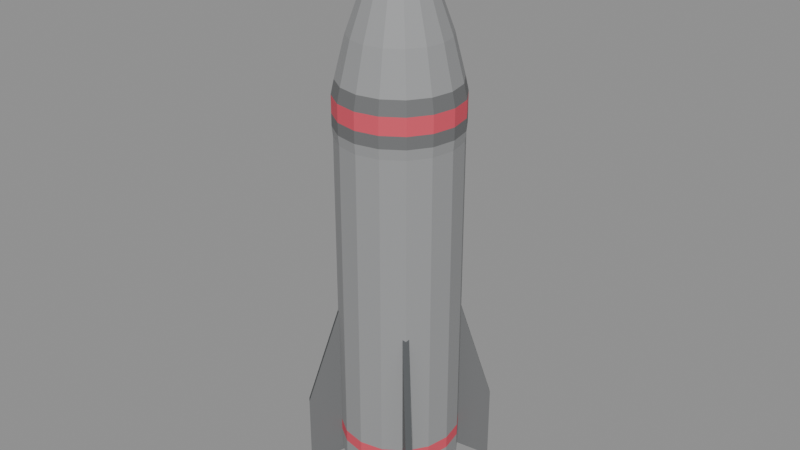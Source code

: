 # Source: T1Missile.blend  (saved by Blender 5.2.45; exported with 4.5.12 LTS)
import bpy
from mathutils import Matrix  # noqa: F401  (used for matrix-valued properties, if any)

bpy.ops.wm.read_factory_settings(use_empty=True)
scene = bpy.context.scene
scene.name = 'Scene'

# ---- materials (node trees are filled in below, after node groups)
mat_t1_979899ff = bpy.data.materials.new('T1_979899FF')
mat_t1_979899ff.diffuse_color = (0.3095, 0.314, 0.3185, 1.0)
mat_t1_6e6f70ff = bpy.data.materials.new('T1_6E6F70FF')
mat_t1_6e6f70ff.diffuse_color = (0.1559, 0.159, 0.162, 1.0)
mat_t1_4e5153ff = bpy.data.materials.new('T1_4E5153FF')
mat_t1_4e5153ff.diffuse_color = (0.07619, 0.08228, 0.0865, 1.0)
mat_t1_de5163ff = bpy.data.materials.new('T1_DE5163FF')
mat_t1_de5163ff.diffuse_color = (0.7305, 0.08228, 0.1248, 1.0)

# ---- material node trees
mat_t1_979899ff.use_nodes = True; mat_t1_979899ff.node_tree.nodes.clear()
_N = mat_t1_979899ff.node_tree.nodes; _L = mat_t1_979899ff.node_tree.links
n0 = _N.new('ShaderNodeBsdfPrincipled'); n0.name = 'Principled BSDF'; n0.location = (-200, 100)
n0.inputs[0].default_value = (0.3095, 0.314, 0.3185, 1.0)
n0.inputs[2].default_value = 0.65
n0.inputs[10].default_value = 0.005
n1 = _N.new('ShaderNodeOutputMaterial'); n1.name = 'Material Output'; n1.location = (200, 100)
_L.new(n0.outputs[0], n1.inputs[0])
n1.is_active_output = True
mat_t1_6e6f70ff.use_nodes = True; mat_t1_6e6f70ff.node_tree.nodes.clear()
_N = mat_t1_6e6f70ff.node_tree.nodes; _L = mat_t1_6e6f70ff.node_tree.links
n0 = _N.new('ShaderNodeBsdfPrincipled'); n0.name = 'Principled BSDF'; n0.location = (-200, 100)
n0.inputs[0].default_value = (0.1559, 0.159, 0.162, 1.0)
n0.inputs[2].default_value = 0.65
n0.inputs[10].default_value = 0.005
n1 = _N.new('ShaderNodeOutputMaterial'); n1.name = 'Material Output'; n1.location = (200, 100)
_L.new(n0.outputs[0], n1.inputs[0])
n1.is_active_output = True
mat_t1_4e5153ff.use_nodes = True; mat_t1_4e5153ff.node_tree.nodes.clear()
_N = mat_t1_4e5153ff.node_tree.nodes; _L = mat_t1_4e5153ff.node_tree.links
n0 = _N.new('ShaderNodeBsdfPrincipled'); n0.name = 'Principled BSDF'; n0.location = (-200, 100)
n0.inputs[0].default_value = (0.07619, 0.08228, 0.0865, 1.0)
n0.inputs[2].default_value = 0.65
n0.inputs[10].default_value = 0.005
n1 = _N.new('ShaderNodeOutputMaterial'); n1.name = 'Material Output'; n1.location = (200, 100)
_L.new(n0.outputs[0], n1.inputs[0])
n1.is_active_output = True
mat_t1_de5163ff.use_nodes = True; mat_t1_de5163ff.node_tree.nodes.clear()
_N = mat_t1_de5163ff.node_tree.nodes; _L = mat_t1_de5163ff.node_tree.links
n0 = _N.new('ShaderNodeBsdfPrincipled'); n0.name = 'Principled BSDF'; n0.location = (-200, 100)
n0.inputs[0].default_value = (0.7305, 0.08228, 0.1248, 1.0)
n0.inputs[2].default_value = 0.65
n0.inputs[10].default_value = 0.005
n1 = _N.new('ShaderNodeOutputMaterial'); n1.name = 'Material Output'; n1.location = (200, 100)
_L.new(n0.outputs[0], n1.inputs[0])
n1.is_active_output = True

# ---- meshes
me_t1missile = bpy.data.meshes.new('T1Missile')
me_t1missile.from_pydata([(0.034, 0.0, -0.3), (0.03141, 0.01301, -0.3), (0.02404, 0.02404, -0.3), (0.01301, 0.03141, -0.3), (2.082e-18, 0.034, -0.3), (-0.01301, 0.03141, -0.3), (-0.02404, 0.02404, -0.3), (-0.03141, 0.01301, -0.3), (-0.034, 4.164e-18, -0.3), (-0.03141, -0.01301, -0.3), (-0.02404, -0.02404, -0.3), (-0.01301, -0.03141, -0.3), (-6.246e-18, -0.034, -0.3), (0.01301, -0.03141, -0.3), (0.02404, -0.02404, -0.3), (0.03141, -0.01301, -0.3), (0.041, 0.0, -0.284), (0.03788, 0.01569, -0.284), (0.02899, 0.02899, -0.284), (0.01569, 0.03788, -0.284), (2.511e-18, 0.041, -0.284), (-0.01569, 0.03788, -0.284), (-0.02899, 0.02899, -0.284), (-0.03788, 0.01569, -0.284), (-0.041, 5.021e-18, -0.284), (-0.03788, -0.01569, -0.284), (-0.02899, -0.02899, -0.284), (-0.01569, -0.03788, -0.284), (-7.532e-18, -0.041, -0.284), (0.01569, -0.03788, -0.284), (0.02899, -0.02899, -0.284), (0.03788, -0.01569, -0.284), (0.046, 0.0, -0.276), (0.0425, 0.0176, -0.276), (0.03253, 0.03253, -0.276), (0.0176, 0.0425, -0.276), (2.817e-18, 0.046, -0.276), (-0.0176, 0.0425, -0.276), (-0.03253, 0.03253, -0.276), (-0.0425, 0.0176, -0.276), (-0.046, 5.633e-18, -0.276), (-0.0425, -0.0176, -0.276), (-0.03253, -0.03253, -0.276), (-0.0176, -0.0425, -0.276), (-8.45e-18, -0.046, -0.276), (0.0176, -0.0425, -0.276), (0.03253, -0.03253, -0.276), (0.0425, -0.0176, -0.276), (0.054, 0.0, -0.254), (0.04989, 0.02066, -0.254), (0.03818, 0.03818, -0.254), (0.02066, 0.04989, -0.254), (3.307e-18, 0.054, -0.254), (-0.02066, 0.04989, -0.254), (-0.03818, 0.03818, -0.254), (-0.04989, 0.02066, -0.254), (-0.054, 6.613e-18, -0.254), (-0.04989, -0.02066, -0.254), (-0.03818, -0.03818, -0.254), (-0.02066, -0.04989, -0.254), (-9.92e-18, -0.054, -0.254), (0.02066, -0.04989, -0.254), (0.03818, -0.03818, -0.254), (0.04989, -0.02066, -0.254), (0.059, 0.0, -0.245), (0.05451, 0.02258, -0.245), (0.04172, 0.04172, -0.245), (0.02258, 0.05451, -0.245), (3.613e-18, 0.059, -0.245), (-0.02258, 0.05451, -0.245), (-0.04172, 0.04172, -0.245), (-0.05451, 0.02258, -0.245), (-0.059, 7.225e-18, -0.245), (-0.05451, -0.02258, -0.245), (-0.04172, -0.04172, -0.245), (-0.02258, -0.05451, -0.245), (-1.084e-17, -0.059, -0.245), (0.02258, -0.05451, -0.245), (0.04172, -0.04172, -0.245), (0.05451, -0.02258, -0.245), (0.059, 0.0, -0.225), (0.05451, 0.02258, -0.225), (0.04172, 0.04172, -0.225), (0.02258, 0.05451, -0.225), (3.613e-18, 0.059, -0.225), (-0.02258, 0.05451, -0.225), (-0.04172, 0.04172, -0.225), (-0.05451, 0.02258, -0.225), (-0.059, 7.225e-18, -0.225), (-0.05451, -0.02258, -0.225), (-0.04172, -0.04172, -0.225), (-0.02258, -0.05451, -0.225), (-1.084e-17, -0.059, -0.225), (0.02258, -0.05451, -0.225), (0.04172, -0.04172, -0.225), (0.05451, -0.02258, -0.225), (0.059, 0.0, -0.213), (0.05451, 0.02258, -0.213), (0.04172, 0.04172, -0.213), (0.02258, 0.05451, -0.213), (3.613e-18, 0.059, -0.213), (-0.02258, 0.05451, -0.213), (-0.04172, 0.04172, -0.213), (-0.05451, 0.02258, -0.213), (-0.059, 7.225e-18, -0.213), (-0.05451, -0.02258, -0.213), (-0.04172, -0.04172, -0.213), (-0.02258, -0.05451, -0.213), (-1.084e-17, -0.059, -0.213), (0.02258, -0.05451, -0.213), (0.04172, -0.04172, -0.213), (0.05451, -0.02258, -0.213), (0.059, 0.0, 0.09), (0.05451, 0.02258, 0.09), (0.04172, 0.04172, 0.09), (0.02258, 0.05451, 0.09), (3.613e-18, 0.059, 0.09), (-0.02258, 0.05451, 0.09), (-0.04172, 0.04172, 0.09), (-0.05451, 0.02258, 0.09), (-0.059, 7.225e-18, 0.09), (-0.05451, -0.02258, 0.09), (-0.04172, -0.04172, 0.09), (-0.02258, -0.05451, 0.09), (-1.084e-17, -0.059, 0.09), (0.02258, -0.05451, 0.09), (0.04172, -0.04172, 0.09), (0.05451, -0.02258, 0.09), (0.06, 0.0, 0.1), (0.05543, 0.02296, 0.1), (0.04243, 0.04243, 0.1), (0.02296, 0.05543, 0.1), (3.674e-18, 0.06, 0.1), (-0.02296, 0.05543, 0.1), (-0.04243, 0.04243, 0.1), (-0.05543, 0.02296, 0.1), (-0.06, 7.348e-18, 0.1), (-0.05543, -0.02296, 0.1), (-0.04243, -0.04243, 0.1), (-0.02296, -0.05543, 0.1), (-1.102e-17, -0.06, 0.1), (0.02296, -0.05543, 0.1), (0.04243, -0.04243, 0.1), (0.05543, -0.02296, 0.1), (0.06, 0.0, 0.112), (0.05543, 0.02296, 0.112), (0.04243, 0.04243, 0.112), (0.02296, 0.05543, 0.112), (3.674e-18, 0.06, 0.112), (-0.02296, 0.05543, 0.112), (-0.04243, 0.04243, 0.112), (-0.05543, 0.02296, 0.112), (-0.06, 7.348e-18, 0.112), (-0.05543, -0.02296, 0.112), (-0.04243, -0.04243, 0.112), (-0.02296, -0.05543, 0.112), (-1.102e-17, -0.06, 0.112), (0.02296, -0.05543, 0.112), (0.04243, -0.04243, 0.112), (0.05543, -0.02296, 0.112), (0.06, 0.0, 0.129), (0.05543, 0.02296, 0.129), (0.04243, 0.04243, 0.129), (0.02296, 0.05543, 0.129), (3.674e-18, 0.06, 0.129), (-0.02296, 0.05543, 0.129), (-0.04243, 0.04243, 0.129), (-0.05543, 0.02296, 0.129), (-0.06, 7.348e-18, 0.129), (-0.05543, -0.02296, 0.129), (-0.04243, -0.04243, 0.129), (-0.02296, -0.05543, 0.129), (-1.102e-17, -0.06, 0.129), (0.02296, -0.05543, 0.129), (0.04243, -0.04243, 0.129), (0.05543, -0.02296, 0.129), (0.057, 0.0, 0.143), (0.05266, 0.02181, 0.143), (0.04031, 0.04031, 0.143), (0.02181, 0.05266, 0.143), (3.49e-18, 0.057, 0.143), (-0.02181, 0.05266, 0.143), (-0.04031, 0.04031, 0.143), (-0.05266, 0.02181, 0.143), (-0.057, 6.98e-18, 0.143), (-0.05266, -0.02181, 0.143), (-0.04031, -0.04031, 0.143), (-0.02181, -0.05266, 0.143), (-1.047e-17, -0.057, 0.143), (0.02181, -0.05266, 0.143), (0.04031, -0.04031, 0.143), (0.05266, -0.02181, 0.143), (0.047, 0.0, 0.183), (0.04342, 0.01799, 0.183), (0.03323, 0.03323, 0.183), (0.01799, 0.04342, 0.183), (2.878e-18, 0.047, 0.183), (-0.01799, 0.04342, 0.183), (-0.03323, 0.03323, 0.183), (-0.04342, 0.01799, 0.183), (-0.047, 5.756e-18, 0.183), (-0.04342, -0.01799, 0.183), (-0.03323, -0.03323, 0.183), (-0.01799, -0.04342, 0.183), (-8.634e-18, -0.047, 0.183), (0.01799, -0.04342, 0.183), (0.03323, -0.03323, 0.183), (0.04342, -0.01799, 0.183), (0.03, 0.0, 0.23), (0.02772, 0.01148, 0.23), (0.02121, 0.02121, 0.23), (0.01148, 0.02772, 0.23), (1.837e-18, 0.03, 0.23), (-0.01148, 0.02772, 0.23), (-0.02121, 0.02121, 0.23), (-0.02772, 0.01148, 0.23), (-0.03, 3.674e-18, 0.23), (-0.02772, -0.01148, 0.23), (-0.02121, -0.02121, 0.23), (-0.01148, -0.02772, 0.23), (-5.511e-18, -0.03, 0.23), (0.01148, -0.02772, 0.23), (0.02121, -0.02121, 0.23), (0.02772, -0.01148, 0.23), (0.024, 0.0, 0.245), (0.02217, 0.009184, 0.245), (0.01697, 0.01697, 0.245), (0.009184, 0.02217, 0.245), (1.47e-18, 0.024, 0.245), (-0.009184, 0.02217, 0.245), (-0.01697, 0.01697, 0.245), (-0.02217, 0.009184, 0.245), (-0.024, 2.939e-18, 0.245), (-0.02217, -0.009184, 0.245), (-0.01697, -0.01697, 0.245), (-0.009184, -0.02217, 0.245), (-4.409e-18, -0.024, 0.245), (0.009184, -0.02217, 0.245), (0.01697, -0.01697, 0.245), (0.02217, -0.009184, 0.245), (0.012, 0.0, 0.276), (0.01109, 0.004592, 0.276), (0.008485, 0.008485, 0.276), (0.004592, 0.01109, 0.276), (7.348e-19, 0.012, 0.276), (-0.004592, 0.01109, 0.276), (-0.008485, 0.008485, 0.276), (-0.01109, 0.004592, 0.276), (-0.012, 1.47e-18, 0.276), (-0.01109, -0.004592, 0.276), (-0.008485, -0.008485, 0.276), (-0.004592, -0.01109, 0.276), (-2.204e-18, -0.012, 0.276), (0.004592, -0.01109, 0.276), (0.008485, -0.008485, 0.276), (0.01109, -0.004592, 0.276), (0.002, 0.0, 0.3), (0.001848, 0.0007654, 0.3), (0.001414, 0.001414, 0.3), (0.0007654, 0.001848, 0.3), (1.225e-19, 0.002, 0.3), (-0.0007654, 0.001848, 0.3), (-0.001414, 0.001414, 0.3), (-0.001848, 0.0007654, 0.3), (-0.002, 2.449e-19, 0.3), (-0.001848, -0.0007654, 0.3), (-0.001414, -0.001414, 0.3), (-0.0007654, -0.001848, 0.3), (-3.674e-19, -0.002, 0.3), (0.0007654, -0.001848, 0.3), (0.001414, -0.001414, 0.3), (0.001848, -0.0007654, 0.3), (0.0396, 0.03536, -0.248), (0.06576, 0.06152, -0.268), (0.06576, 0.06152, -0.19), (0.04031, 0.03606, -0.073), (0.03536, 0.0396, -0.248), (0.06152, 0.06576, -0.268), (0.06152, 0.06576, -0.19), (0.03606, 0.04031, -0.073), (-0.03536, 0.0396, -0.248), (-0.06152, 0.06576, -0.268), (-0.06152, 0.06576, -0.19), (-0.03606, 0.04031, -0.073), (-0.0396, 0.03536, -0.248), (-0.06576, 0.06152, -0.268), (-0.06576, 0.06152, -0.19), (-0.04031, 0.03606, -0.073), (-0.0396, -0.03536, -0.248), (-0.06576, -0.06152, -0.268), (-0.06576, -0.06152, -0.19), (-0.04031, -0.03606, -0.073), (-0.03536, -0.0396, -0.248), (-0.06152, -0.06576, -0.268), (-0.06152, -0.06576, -0.19), (-0.03606, -0.04031, -0.073), (0.03536, -0.0396, -0.248), (0.06152, -0.06576, -0.268), (0.06152, -0.06576, -0.19), (0.03606, -0.04031, -0.073), (0.0396, -0.03536, -0.248), (0.06576, -0.06152, -0.268), (0.06576, -0.06152, -0.19), (0.04031, -0.03606, -0.073)], [], [(0, 1, 17, 16), (1, 2, 18, 17), (2, 3, 19, 18), (3, 4, 20, 19), (4, 5, 21, 20), (5, 6, 22, 21), (6, 7, 23, 22), (7, 8, 24, 23), (8, 9, 25, 24), (9, 10, 26, 25), (10, 11, 27, 26), (11, 12, 28, 27), (12, 13, 29, 28), (13, 14, 30, 29), (14, 15, 31, 30), (15, 0, 16, 31), (16, 17, 33, 32), (17, 18, 34, 33), (18, 19, 35, 34), (19, 20, 36, 35), (20, 21, 37, 36), (21, 22, 38, 37), (22, 23, 39, 38), (23, 24, 40, 39), (24, 25, 41, 40), (25, 26, 42, 41), (26, 27, 43, 42), (27, 28, 44, 43), (28, 29, 45, 44), (29, 30, 46, 45), (30, 31, 47, 46), (31, 16, 32, 47), (32, 33, 49, 48), (33, 34, 50, 49), (34, 35, 51, 50), (35, 36, 52, 51), (36, 37, 53, 52), (37, 38, 54, 53), (38, 39, 55, 54), (39, 40, 56, 55), (40, 41, 57, 56), (41, 42, 58, 57), (42, 43, 59, 58), (43, 44, 60, 59), (44, 45, 61, 60), (45, 46, 62, 61), (46, 47, 63, 62), (47, 32, 48, 63), (48, 49, 65, 64), (49, 50, 66, 65), (50, 51, 67, 66), (51, 52, 68, 67), (52, 53, 69, 68), (53, 54, 70, 69), (54, 55, 71, 70), (55, 56, 72, 71), (56, 57, 73, 72), (57, 58, 74, 73), (58, 59, 75, 74), (59, 60, 76, 75), (60, 61, 77, 76), (61, 62, 78, 77), (62, 63, 79, 78), (63, 48, 64, 79), (64, 65, 81, 80), (65, 66, 82, 81), (66, 67, 83, 82), (67, 68, 84, 83), (68, 69, 85, 84), (69, 70, 86, 85), (70, 71, 87, 86), (71, 72, 88, 87), (72, 73, 89, 88), (73, 74, 90, 89), (74, 75, 91, 90), (75, 76, 92, 91), (76, 77, 93, 92), (77, 78, 94, 93), (78, 79, 95, 94), (79, 64, 80, 95), (80, 81, 97, 96), (81, 82, 98, 97), (82, 83, 99, 98), (83, 84, 100, 99), (84, 85, 101, 100), (85, 86, 102, 101), (86, 87, 103, 102), (87, 88, 104, 103), (88, 89, 105, 104), (89, 90, 106, 105), (90, 91, 107, 106), (91, 92, 108, 107), (92, 93, 109, 108), (93, 94, 110, 109), (94, 95, 111, 110), (95, 80, 96, 111), (96, 97, 113, 112), (97, 98, 114, 113), (98, 99, 115, 114), (99, 100, 116, 115), (100, 101, 117, 116), (101, 102, 118, 117), (102, 103, 119, 118), (103, 104, 120, 119), (104, 105, 121, 120), (105, 106, 122, 121), (106, 107, 123, 122), (107, 108, 124, 123), (108, 109, 125, 124), (109, 110, 126, 125), (110, 111, 127, 126), (111, 96, 112, 127), (112, 113, 129, 128), (113, 114, 130, 129), (114, 115, 131, 130), (115, 116, 132, 131), (116, 117, 133, 132), (117, 118, 134, 133), (118, 119, 135, 134), (119, 120, 136, 135), (120, 121, 137, 136), (121, 122, 138, 137), (122, 123, 139, 138), (123, 124, 140, 139), (124, 125, 141, 140), (125, 126, 142, 141), (126, 127, 143, 142), (127, 112, 128, 143), (128, 129, 145, 144), (129, 130, 146, 145), (130, 131, 147, 146), (131, 132, 148, 147), (132, 133, 149, 148), (133, 134, 150, 149), (134, 135, 151, 150), (135, 136, 152, 151), (136, 137, 153, 152), (137, 138, 154, 153), (138, 139, 155, 154), (139, 140, 156, 155), (140, 141, 157, 156), (141, 142, 158, 157), (142, 143, 159, 158), (143, 128, 144, 159), (144, 145, 161, 160), (145, 146, 162, 161), (146, 147, 163, 162), (147, 148, 164, 163), (148, 149, 165, 164), (149, 150, 166, 165), (150, 151, 167, 166), (151, 152, 168, 167), (152, 153, 169, 168), (153, 154, 170, 169), (154, 155, 171, 170), (155, 156, 172, 171), (156, 157, 173, 172), (157, 158, 174, 173), (158, 159, 175, 174), (159, 144, 160, 175), (160, 161, 177, 176), (161, 162, 178, 177), (162, 163, 179, 178), (163, 164, 180, 179), (164, 165, 181, 180), (165, 166, 182, 181), (166, 167, 183, 182), (167, 168, 184, 183), (168, 169, 185, 184), (169, 170, 186, 185), (170, 171, 187, 186), (171, 172, 188, 187), (172, 173, 189, 188), (173, 174, 190, 189), (174, 175, 191, 190), (175, 160, 176, 191), (176, 177, 193, 192), (177, 178, 194, 193), (178, 179, 195, 194), (179, 180, 196, 195), (180, 181, 197, 196), (181, 182, 198, 197), (182, 183, 199, 198), (183, 184, 200, 199), (184, 185, 201, 200), (185, 186, 202, 201), (186, 187, 203, 202), (187, 188, 204, 203), (188, 189, 205, 204), (189, 190, 206, 205), (190, 191, 207, 206), (191, 176, 192, 207), (192, 193, 209, 208), (193, 194, 210, 209), (194, 195, 211, 210), (195, 196, 212, 211), (196, 197, 213, 212), (197, 198, 214, 213), (198, 199, 215, 214), (199, 200, 216, 215), (200, 201, 217, 216), (201, 202, 218, 217), (202, 203, 219, 218), (203, 204, 220, 219), (204, 205, 221, 220), (205, 206, 222, 221), (206, 207, 223, 222), (207, 192, 208, 223), (208, 209, 225, 224), (209, 210, 226, 225), (210, 211, 227, 226), (211, 212, 228, 227), (212, 213, 229, 228), (213, 214, 230, 229), (214, 215, 231, 230), (215, 216, 232, 231), (216, 217, 233, 232), (217, 218, 234, 233), (218, 219, 235, 234), (219, 220, 236, 235), (220, 221, 237, 236), (221, 222, 238, 237), (222, 223, 239, 238), (223, 208, 224, 239), (224, 225, 241, 240), (225, 226, 242, 241), (226, 227, 243, 242), (227, 228, 244, 243), (228, 229, 245, 244), (229, 230, 246, 245), (230, 231, 247, 246), (231, 232, 248, 247), (232, 233, 249, 248), (233, 234, 250, 249), (234, 235, 251, 250), (235, 236, 252, 251), (236, 237, 253, 252), (237, 238, 254, 253), (238, 239, 255, 254), (239, 224, 240, 255), (240, 241, 257, 256), (241, 242, 258, 257), (242, 243, 259, 258), (243, 244, 260, 259), (244, 245, 261, 260), (245, 246, 262, 261), (246, 247, 263, 262), (247, 248, 264, 263), (248, 249, 265, 264), (249, 250, 266, 265), (250, 251, 267, 266), (251, 252, 268, 267), (252, 253, 269, 268), (253, 254, 270, 269), (254, 255, 271, 270), (255, 240, 256, 271), (15, 14, 13, 12, 11, 10, 9, 8, 7, 6, 5, 4, 3, 2, 1, 0), (256, 257, 258, 259, 260, 261, 262, 263, 264, 265, 266, 267, 268, 269, 270, 271), (272, 275, 274, 273), (276, 277, 278, 279), (272, 273, 277, 276), (273, 274, 278, 277), (274, 275, 279, 278), (275, 272, 276, 279), (280, 283, 282, 281), (284, 285, 286, 287), (280, 281, 285, 284), (281, 282, 286, 285), (282, 283, 287, 286), (283, 280, 284, 287), (288, 291, 290, 289), (292, 293, 294, 295), (288, 289, 293, 292), (289, 290, 294, 293), (290, 291, 295, 294), (291, 288, 292, 295), (296, 299, 298, 297), (300, 301, 302, 303), (296, 297, 301, 300), (297, 298, 302, 301), (298, 299, 303, 302), (299, 296, 300, 303)])
me_t1missile.polygons.foreach_set('material_index', [2, 2, 2, 2, 2, 2, 2, 2, 2, 2, 2, 2, 2, 2, 2, 2, 2, 2, 2, 2, 2, 2, 2, 2, 2, 2, 2, 2, 2, 2, 2, 2, 1, 1, 1, 1, 1, 1, 1, 1, 1, 1, 1, 1, 1, 1, 1, 1, 1, 1, 1, 1, 1, 1, 1, 1, 1, 1, 1, 1, 1, 1, 1, 1, 0, 0, 0, 0, 0, 0, 0, 0, 0, 0, 0, 0, 0, 0, 0, 0, 3, 3, 3, 3, 3, 3, 3, 3, 3, 3, 3, 3, 3, 3, 3, 3, 0, 0, 0, 0, 0, 0, 0, 0, 0, 0, 0, 0, 0, 0, 0, 0, 0, 0, 0, 0, 0, 0, 0, 0, 0, 0, 0, 0, 0, 0, 0, 0, 1, 1, 1, 1, 1, 1, 1, 1, 1, 1, 1, 1, 1, 1, 1, 1, 3, 3, 3, 3, 3, 3, 3, 3, 3, 3, 3, 3, 3, 3, 3, 3, 1, 1, 1, 1, 1, 1, 1, 1, 1, 1, 1, 1, 1, 1, 1, 1, 0, 0, 0, 0, 0, 0, 0, 0, 0, 0, 0, 0, 0, 0, 0, 0, 0, 0, 0, 0, 0, 0, 0, 0, 0, 0, 0, 0, 0, 0, 0, 0, 3, 3, 3, 3, 3, 3, 3, 3, 3, 3, 3, 3, 3, 3, 3, 3, 0, 0, 0, 0, 0, 0, 0, 0, 0, 0, 0, 0, 0, 0, 0, 0, 1, 1, 1, 1, 1, 1, 1, 1, 1, 1, 1, 1, 1, 1, 1, 1, 2, 2, 1, 1, 2, 2, 2, 2, 1, 1, 2, 2, 2, 2, 1, 1, 2, 2, 2, 2, 1, 1, 2, 2, 2, 2])
me_t1missile.materials.append(mat_t1_979899ff)
me_t1missile.materials.append(mat_t1_6e6f70ff)
me_t1missile.materials.append(mat_t1_4e5153ff)
me_t1missile.materials.append(mat_t1_de5163ff)
me_t1missile.update()

# ---- objects
ob_missilemesh = bpy.data.objects.new('MissileMesh', me_t1missile)
ob_tippoint = bpy.data.objects.new('TipPoint', None)
ob_trailpoint = bpy.data.objects.new('TrailPoint', None)

# ---- transforms, parenting, visibility, modifiers, constraints
ob_missilemesh.location = (0.0, 0.0, 0.0)
ob_tippoint.location = (0.0, 0.0, 0.3)
ob_trailpoint.location = (0.0, 0.0, -0.3)

# ---- collection membership
scene.collection.objects.link(ob_missilemesh)
scene.collection.objects.link(ob_tippoint)
scene.collection.objects.link(ob_trailpoint)

# ---- scene / render settings (as saved in the file)
scene.frame_start = 1; scene.frame_end = 250; scene.frame_set(1)
scene.render.engine = 'BLENDER_EEVEE_NEXT'
scene.render.bake_bias = 0.0
scene.render.bake_samples = 0
scene.render.compositor_device = 'GPU'
scene.eevee.use_volume_custom_range = False
scene.eevee.fast_gi_thickness_near = 0.1
scene.eevee.fast_gi_thickness_far = 0.0
scene.eevee.ray_tracing_options.screen_trace_thickness = 0.1
bpy.context.view_layer.update()

# ---- added for rendering (the .blend has no active camera and no usable light): camera, sun + grey world if the file has none
cam_auto = bpy.data.cameras.new('AutoCamera')
cam_auto.lens = 50.0
cam_auto.sensor_width = 36.0
cam_auto.clip_end = 1000.0
ob_auto_camera = bpy.data.objects.new('AutoCamera', cam_auto)
scene.collection.objects.link(ob_auto_camera)
ob_auto_camera.location = (0.581197, -0.697437, 0.464958)
ob_auto_camera.rotation_euler = (1.09748, -7.21219e-08, 0.694738)
scene.camera = ob_auto_camera
light_auto_sun = bpy.data.lights.new('AutoSun', 'SUN')
light_auto_sun.energy = 3.0
light_auto_sun.angle = 0.0523599
ob_auto_sun = bpy.data.objects.new('AutoSun', light_auto_sun)
scene.collection.objects.link(ob_auto_sun)
ob_auto_sun.rotation_euler = (0.872665, 0.174533, 0.523599)
if scene.world is None:
    world_auto = bpy.data.worlds.new('AutoWorld')
    world_auto.color = (0.3, 0.3, 0.3)
    scene.world = world_auto
bpy.context.view_layer.update()
